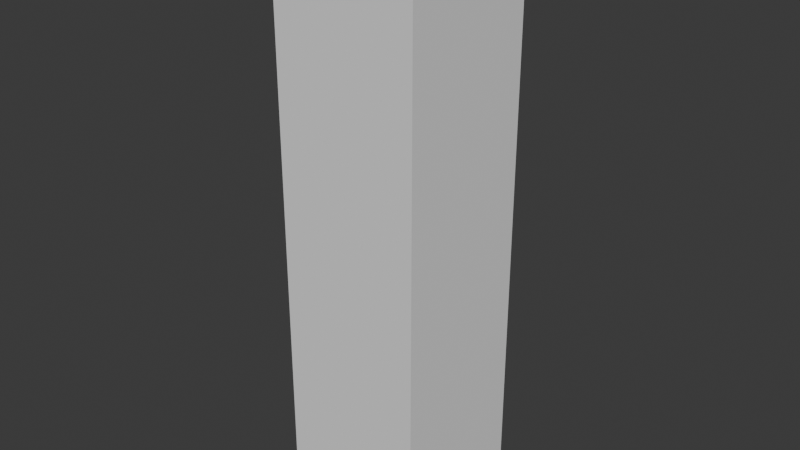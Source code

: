 # Source: tentacle.blend  (saved by Blender 4.2.66; exported with 4.5.12 LTS)
import bpy
from mathutils import Matrix  # noqa: F401  (used for matrix-valued properties, if any)

bpy.ops.wm.read_factory_settings(use_empty=True)
scene = bpy.context.scene
scene.name = 'Scene'

# ---- collections
col_collection = bpy.data.collections.new('Collection'); scene.collection.children.link(col_collection)

# ---- world
world_world = bpy.data.worlds.new('World'); scene.world = world_world
world_world.use_nodes = True; world_world.node_tree.nodes.clear()
_N = world_world.node_tree.nodes; _L = world_world.node_tree.links
n0 = _N.new('ShaderNodeOutputWorld'); n0.name = 'World Output'; n0.location = (300, 300)
n1 = _N.new('ShaderNodeBackground'); n1.name = 'Background'; n1.location = (10, 300)
n1.inputs[0].default_value = (0.05088, 0.05088, 0.05088, 1.0)
_L.new(n1.outputs[0], n0.inputs[0])
n0.is_active_output = True
world_world.color = (0.05088, 0.05088, 0.05088)
world_world.sun_shadow_jitter_overblur = 0.0

# ---- meshes
me_tentaclebasemesh = bpy.data.meshes.new('TentacleBaseMesh')
me_tentaclebasemesh.from_pydata([(-1.0, -1.0, 0.0), (-0.8, -1.0, 2.2), (-1.0, 1.0, 0.0), (-0.8, 1.0, 2.2), (1.0, -1.0, 0.0), (0.8, -1.0, 2.2), (1.0, 1.0, 0.0), (0.8, 1.0, 2.2), (-0.8, -1.0, 2.8), (-0.8, 1.0, 2.8), (0.8, 1.0, 2.8), (0.8, -1.0, 2.8), (-0.8, -1.0, 5.2), (-0.8, 1.0, 5.2), (0.8, 1.0, 5.2), (0.8, -1.0, 5.2), (-0.8, -1.0, 5.8), (-0.8, 1.0, 5.8), (0.8, 1.0, 5.8), (0.8, -1.0, 5.8), (-1.0, -1.0, 8.0), (-1.0, 1.0, 8.0), (1.0, 1.0, 8.0), (1.0, -1.0, 8.0), (-1.0, 0.8, 5.2), (1.0, 0.8, 5.2), (1.0, -0.8, 5.2), (-1.0, -0.8, 5.2), (-1.0, 0.8, 5.8), (1.0, 0.8, 5.8), (1.0, -0.8, 5.8), (-1.0, -0.8, 5.8), (-1.0, 0.8, 2.2), (1.0, 0.8, 2.2), (1.0, -0.8, 2.2), (-1.0, -0.8, 2.2), (-1.0, 0.8, 2.8), (1.0, 0.8, 2.8), (1.0, -0.8, 2.8), (-1.0, -0.8, 2.8), (-1.0, -1.0, 2.0), (-1.0, 1.0, 2.0), (1.0, 1.0, 2.0), (1.0, -1.0, 2.0), (-1.0, -1.0, 3.0), (-1.0, 1.0, 3.0), (1.0, 1.0, 3.0), (1.0, -1.0, 3.0), (-1.0, -1.0, 5.0), (-1.0, 1.0, 5.0), (1.0, 1.0, 5.0), (1.0, -1.0, 5.0), (-1.0, -1.0, 6.0), (-1.0, 1.0, 6.0), (1.0, 1.0, 6.0), (1.0, -1.0, 6.0)], [], [(0, 40, 41, 2), (2, 41, 42, 6), (6, 42, 43, 4), (4, 43, 40, 0), (2, 6, 4, 0), (7, 3, 9, 10), (47, 46, 50, 51), (34, 33, 37, 38), (32, 35, 39, 36), (1, 5, 11, 8), (12, 15, 19, 16), (45, 44, 48, 49), (44, 47, 51, 48), (46, 45, 49, 50), (55, 54, 22, 23), (14, 13, 17, 18), (26, 25, 29, 30), (24, 27, 31, 28), (22, 21, 20, 23), (53, 52, 20, 21), (52, 55, 23, 20), (54, 53, 21, 22), (13, 14, 50, 49), (15, 12, 48, 51), (18, 17, 53, 54), (16, 19, 55, 52), (19, 15, 51, 55), (12, 16, 52, 48), (17, 13, 49, 53), (14, 18, 54, 50), (3, 7, 42, 41), (5, 1, 40, 43), (10, 9, 45, 46), (8, 11, 47, 44), (9, 3, 41, 45), (7, 10, 46, 42), (11, 5, 43, 47), (1, 8, 44, 40), (35, 32, 41, 40), (33, 34, 43, 42), (36, 39, 44, 45), (38, 37, 46, 47), (32, 36, 45, 41), (37, 33, 42, 46), (34, 38, 47, 43), (39, 35, 40, 44), (27, 24, 49, 48), (25, 26, 51, 50), (28, 31, 52, 53), (30, 29, 54, 55), (26, 30, 55, 51), (31, 27, 48, 52), (24, 28, 53, 49), (29, 25, 50, 54)])
_uv = me_tentaclebasemesh.uv_layers.new(name='UVMap')
_uv.uv.foreach_set('vector', [0.375, 0.0, 0.625, 0.0, 0.625, 0.25, 0.375, 0.25, 0.375, 0.25, 0.625, 0.25, 0.625, 0.5, 0.375, 0.5, 0.375, 0.5, 0.625, 0.5, 0.625, 0.75, 0.375, 0.75, 0.375, 0.75, 0.625, 0.75, 0.625, 1.0, 0.375, 1.0, 0.125, 0.5, 0.375, 0.5, 0.375, 0.75, 0.125, 0.75, 0.625, 0.475, 0.625, 0.275, 0.625, 0.275, 0.625, 0.475, 0.625, 0.75, 0.625, 0.5, 0.625, 0.5, 0.625, 0.75, 0.625, 0.725, 0.625, 0.525, 0.625, 0.525, 0.625, 0.725, 0.625, 0.225, 0.625, 0.025, 0.625, 0.025, 0.625, 0.225, 0.625, 0.975, 0.625, 0.775, 0.625, 0.775, 0.625, 0.975, 0.625, 0.975, 0.625, 0.775, 0.625, 0.775, 0.625, 0.975, 0.625, 0.25, 0.625, 0.0, 0.625, 0.0, 0.625, 0.25, 0.625, 1.0, 0.625, 0.75, 0.625, 0.75, 0.625, 1.0, 0.625, 0.5, 0.625, 0.25, 0.625, 0.25, 0.625, 0.5, 0.625, 0.75, 0.625, 0.5, 0.625, 0.5, 0.625, 0.75, 0.625, 0.475, 0.625, 0.275, 0.625, 0.275, 0.625, 0.475, 0.625, 0.725, 0.625, 0.525, 0.625, 0.525, 0.625, 0.725, 0.625, 0.225, 0.625, 0.025, 0.625, 0.025, 0.625, 0.225, 0.625, 0.5, 0.875, 0.5, 0.875, 0.75, 0.625, 0.75, 0.625, 0.25, 0.625, 0.0, 0.625, 0.0, 0.625, 0.25, 0.625, 1.0, 0.625, 0.75, 0.625, 0.75, 0.625, 1.0, 0.625, 0.5, 0.625, 0.25, 0.625, 0.25, 0.625, 0.5, 0.625, 0.275, 0.625, 0.475, 0.625, 0.5, 0.625, 0.25, 0.625, 0.775, 0.625, 0.975, 0.625, 1.0, 0.625, 0.75, 0.625, 0.475, 0.625, 0.275, 0.625, 0.25, 0.625, 0.5, 0.625, 0.975, 0.625, 0.775, 0.625, 0.75, 0.625, 1.0, 0.625, 0.775, 0.625, 0.775, 0.625, 0.75, 0.625, 0.75, 0.625, 0.975, 0.625, 0.975, 0.625, 1.0, 0.625, 1.0, 0.625, 0.275, 0.625, 0.275, 0.625, 0.25, 0.625, 0.25, 0.625, 0.475, 0.625, 0.475, 0.625, 0.5, 0.625, 0.5, 0.625, 0.275, 0.625, 0.475, 0.625, 0.5, 0.625, 0.25, 0.625, 0.775, 0.625, 0.975, 0.625, 1.0, 0.625, 0.75, 0.625, 0.475, 0.625, 0.275, 0.625, 0.25, 0.625, 0.5, 0.625, 0.975, 0.625, 0.775, 0.625, 0.75, 0.625, 1.0, 0.625, 0.275, 0.625, 0.275, 0.625, 0.25, 0.625, 0.25, 0.625, 0.475, 0.625, 0.475, 0.625, 0.5, 0.625, 0.5, 0.625, 0.775, 0.625, 0.775, 0.625, 0.75, 0.625, 0.75, 0.625, 0.975, 0.625, 0.975, 0.625, 1.0, 0.625, 1.0, 0.625, 0.025, 0.625, 0.225, 0.625, 0.25, 0.625, 0.0, 0.625, 0.525, 0.625, 0.725, 0.625, 0.75, 0.625, 0.5, 0.625, 0.225, 0.625, 0.025, 0.625, 0.0, 0.625, 0.25, 0.625, 0.725, 0.625, 0.525, 0.625, 0.5, 0.625, 0.75, 0.625, 0.225, 0.625, 0.225, 0.625, 0.25, 0.625, 0.25, 0.625, 0.525, 0.625, 0.525, 0.625, 0.5, 0.625, 0.5, 0.625, 0.725, 0.625, 0.725, 0.625, 0.75, 0.625, 0.75, 0.625, 0.025, 0.625, 0.025, 0.625, 0.0, 0.625, 0.0, 0.625, 0.025, 0.625, 0.225, 0.625, 0.25, 0.625, 0.0, 0.625, 0.525, 0.625, 0.725, 0.625, 0.75, 0.625, 0.5, 0.625, 0.225, 0.625, 0.025, 0.625, 0.0, 0.625, 0.25, 0.625, 0.725, 0.625, 0.525, 0.625, 0.5, 0.625, 0.75, 0.625, 0.725, 0.625, 0.725, 0.625, 0.75, 0.625, 0.75, 0.625, 0.025, 0.625, 0.025, 0.625, 0.0, 0.625, 0.0, 0.625, 0.225, 0.625, 0.225, 0.625, 0.25, 0.625, 0.25, 0.625, 0.525, 0.625, 0.525, 0.625, 0.5, 0.625, 0.5])
me_tentaclebasemesh.update()
arm_tentaclearmature = bpy.data.armatures.new('TentacleArmature')  # bones are not reproduced

# ---- objects
ob_tentaclebasemesh = bpy.data.objects.new('TentacleBaseMesh', me_tentaclebasemesh)
ob_tentaclearmature = bpy.data.objects.new('TentacleArmature', arm_tentaclearmature)

# ---- transforms, parenting, visibility, modifiers, constraints
ob_tentaclebasemesh.parent = ob_tentaclearmature
ob_tentaclebasemesh.location = (0.0, 0.0, 0.0)
_vg = ob_tentaclebasemesh.vertex_groups.new(name='Tentacle.0')
for _i, _w in zip([0, 1, 2, 3, 4, 5, 6, 7, 8, 9, 10, 11, 32, 33, 34, 35, 36, 37, 38, 39, 40, 41, 42, 43, 44, 45, 46, 47], [0.9689, 0.707, 0.9661, 0.7084, 0.9661, 0.7084, 0.9689, 0.707, 0.2903, 0.2918, 0.2903, 0.2918, 0.7068, 0.7086, 0.7068, 0.7086, 0.2902, 0.2919, 0.2902, 0.2919, 0.8121, 0.8118, 0.8121, 0.8118, 0.1867, 0.1866, 0.1867, 0.1866]): _vg.add([_i], _w, 'REPLACE')
_vg = ob_tentaclebasemesh.vertex_groups.new(name='Tentacle.1')
_vg.add([1, 3, 5, 7, 8, 9, 10, 11, 12, 13, 14, 15, 16, 17, 18, 19, 24, 25, 26, 27, 28, 29, 30, 31, 32, 33, 34, 35, 36, 37, 38, 39, 40, 41, 42, 43, 44, 45, 46, 47, 48, 49, 50, 51, 52, 53, 54, 55], 1.0, 'REPLACE')
_vg = ob_tentaclebasemesh.vertex_groups.new(name='Tentacle.2')
for _i, _w in zip([12, 13, 14, 15, 16, 17, 18, 19, 20, 21, 22, 23, 24, 25, 26, 27, 28, 29, 30, 31, 48, 49, 50, 51, 52, 53, 54, 55], [0.2919, 0.2903, 0.2919, 0.2903, 0.7085, 0.707, 0.7085, 0.707, 0.9667, 0.9693, 0.9667, 0.9693, 0.2919, 0.2903, 0.2919, 0.2903, 0.7086, 0.7069, 0.7086, 0.7069, 0.1866, 0.1867, 0.1866, 0.1867, 0.8119, 0.8122, 0.8119, 0.8122]): _vg.add([_i], _w, 'REPLACE')
_m = ob_tentaclebasemesh.modifiers.new('Armature', 'ARMATURE')
_m.object = ob_tentaclearmature
ob_tentaclearmature.location = (0.0, 0.0, 0.0)
ob_tentaclearmature.show_in_front = True

# ---- collection membership
col_collection.objects.link(ob_tentaclebasemesh)
col_collection.objects.link(ob_tentaclearmature)

# ---- scene / render settings (as saved in the file)
scene.frame_start = 1; scene.frame_end = 250; scene.frame_set(0)
scene.render.engine = 'BLENDER_EEVEE_NEXT'
bpy.context.view_layer.update()

# ---- added for rendering (the .blend has no active camera and no usable light): camera, sun
cam_auto = bpy.data.cameras.new('AutoCamera')
cam_auto.lens = 50.0
cam_auto.sensor_width = 36.0
cam_auto.clip_end = 1000.0
ob_auto_camera = bpy.data.objects.new('AutoCamera', cam_auto)
scene.collection.objects.link(ob_auto_camera)
ob_auto_camera.location = (7.85079, -9.42095, 10.2806)
ob_auto_camera.rotation_euler = (1.09748, -7.21219e-08, 0.694738)
scene.camera = ob_auto_camera
light_auto_sun = bpy.data.lights.new('AutoSun', 'SUN')
light_auto_sun.energy = 3.0
light_auto_sun.angle = 0.0523599
ob_auto_sun = bpy.data.objects.new('AutoSun', light_auto_sun)
scene.collection.objects.link(ob_auto_sun)
ob_auto_sun.rotation_euler = (0.872665, 0.174533, 0.523599)
bpy.context.view_layer.update()
